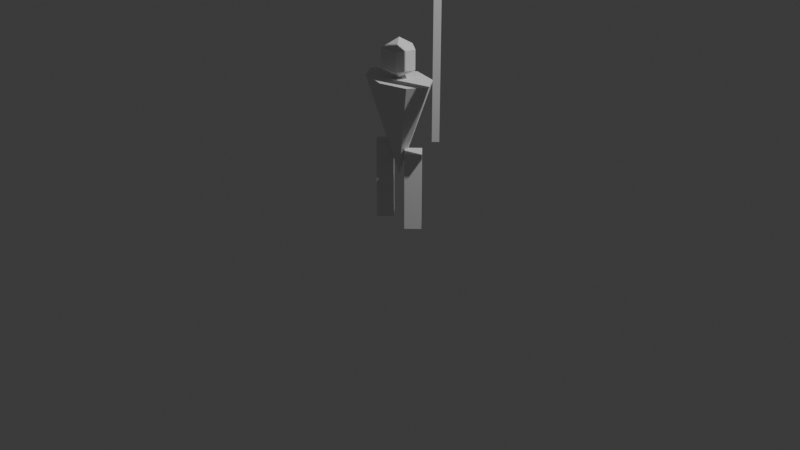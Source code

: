 # Source: pikeman.blend  (saved by Blender 4.2.66; exported with 4.5.12 LTS)
import bpy
from mathutils import Matrix  # noqa: F401  (used for matrix-valued properties, if any)

bpy.ops.wm.read_factory_settings(use_empty=True)
scene = bpy.context.scene
scene.name = 'Scene'

# ---- collections
col_collection = bpy.data.collections.new('Collection'); scene.collection.children.link(col_collection)

# ---- world
world_world = bpy.data.worlds.new('World'); scene.world = world_world
world_world.use_nodes = True; world_world.node_tree.nodes.clear()
_N = world_world.node_tree.nodes; _L = world_world.node_tree.links
n0 = _N.new('ShaderNodeOutputWorld'); n0.name = 'World Output'; n0.location = (300, 300)
n1 = _N.new('ShaderNodeBackground'); n1.name = 'Background'; n1.location = (10, 300)
n1.inputs[0].default_value = (0.05088, 0.05088, 0.05088, 1.0)
_L.new(n1.outputs[0], n0.inputs[0])
n0.is_active_output = True
world_world.color = (0.05088, 0.05088, 0.05088)
world_world.sun_shadow_jitter_overblur = 0.0

# ---- cameras
cam_camera = bpy.data.cameras.new('Camera')
cam_camera.clip_end = 100.0
cam_camera.ortho_scale = 7.314

# ---- lights
light_light = bpy.data.lights.new('Light', 'POINT')
light_light.energy = 1000.0
light_light.shadow_soft_size = 0.1

# ---- meshes
me_cone_001 = bpy.data.meshes.new('Cone.001')
me_cone_001.from_pydata([(4.371e-08, 0.5, 1.0), (-0.3536, 0.3536, 1.0), (-0.5, 0.0, 1.0), (-0.3536, -0.3536, 1.0), (4.371e-08, -0.5, 1.0), (0.3536, -0.3536, 1.0), (0.5, 0.0, 1.0), (0.3536, 0.3536, 1.0), (-4.371e-08, 0.0, 3.821e-15)], [], [(0, 8, 1), (1, 8, 2), (2, 8, 3), (3, 8, 4), (4, 8, 5), (5, 8, 6), (0, 1, 2, 3, 4, 5, 6, 7), (6, 8, 7), (7, 8, 0)])
_uv = me_cone_001.uv_layers.new(name='UVMap')
_uv.uv.foreach_set('vector', [0.25, 0.49, 0.25, 0.25, 0.4197, 0.4197, 0.4197, 0.4197, 0.25, 0.25, 0.49, 0.25, 0.49, 0.25, 0.25, 0.25, 0.4197, 0.08029, 0.4197, 0.08029, 0.25, 0.25, 0.25, 0.01, 0.25, 0.01, 0.25, 0.25, 0.08029, 0.08029, 0.08029, 0.08029, 0.25, 0.25, 0.01, 0.25, 0.75, 0.49, 0.9197, 0.4197, 0.99, 0.25, 0.9197, 0.08029, 0.75, 0.01, 0.5803, 0.08029, 0.51, 0.25, 0.5803, 0.4197, 0.01, 0.25, 0.25, 0.25, 0.08029, 0.4197, 0.08029, 0.4197, 0.25, 0.25, 0.25, 0.49])
me_cone_001.update()
me_cylinder = bpy.data.meshes.new('Cylinder')
me_cylinder.from_pydata([(0.0, 0.05, -0.5), (0.0, 0.05, 3.5), (0.05, 0.0, -0.5), (0.05, 0.0, 3.5), (0.0, -0.05, -0.5), (0.0, -0.05, 3.5), (-0.05, 0.0, -0.5), (-0.05, 0.0, 3.5)], [], [(0, 1, 3, 2), (2, 3, 5, 4), (3, 1, 7, 5), (4, 5, 7, 6), (6, 7, 1, 0), (0, 2, 4, 6)])
_uv = me_cylinder.uv_layers.new(name='UVMap')
_uv.uv.foreach_set('vector', [1.0, 0.5, 1.0, 1.0, 0.75, 1.0, 0.75, 0.5, 0.75, 0.5, 0.75, 1.0, 0.5, 1.0, 0.5, 0.5, 0.49, 0.25, 0.25, 0.49, 0.01, 0.25, 0.25, 0.01, 0.5, 0.5, 0.5, 1.0, 0.25, 1.0, 0.25, 0.5, 0.25, 0.5, 0.25, 1.0, 0.0, 1.0, 0.0, 0.5, 0.75, 0.49, 0.99, 0.25, 0.75, 0.01, 0.51, 0.25])
me_cylinder.update()
me_cylinder_001 = bpy.data.meshes.new('Cylinder.001')
me_cylinder_001.from_pydata([(0.0, 0.12, -0.8), (0.0, 0.12, 0.0), (0.12, 0.0, -0.8), (0.12, 0.0, 0.0), (0.0, -0.12, -0.8), (0.0, -0.12, 0.0), (-0.12, 0.0, -0.8), (-0.12, 0.0, 0.0)], [], [(0, 1, 3, 2), (2, 3, 5, 4), (3, 1, 7, 5), (4, 5, 7, 6), (6, 7, 1, 0), (0, 2, 4, 6)])
_uv = me_cylinder_001.uv_layers.new(name='UVMap')
_uv.uv.foreach_set('vector', [1.0, 0.5, 1.0, 1.0, 0.75, 1.0, 0.75, 0.5, 0.75, 0.5, 0.75, 1.0, 0.5, 1.0, 0.5, 0.5, 0.49, 0.25, 0.25, 0.49, 0.01, 0.25, 0.25, 0.01, 0.5, 0.5, 0.5, 1.0, 0.25, 1.0, 0.25, 0.5, 0.25, 0.5, 0.25, 1.0, 0.0, 1.0, 0.0, 0.5, 0.75, 0.49, 0.99, 0.25, 0.75, 0.01, 0.51, 0.25])
me_cylinder_001.update()
me_cylinder_002 = bpy.data.meshes.new('Cylinder.002')
me_cylinder_002.from_pydata([(0.0, 0.12, -0.8), (0.0, 0.12, 0.0), (0.12, 0.0, -0.8), (0.12, 0.0, 0.0), (0.0, -0.12, -0.8), (0.0, -0.12, 0.0), (-0.12, 0.0, -0.8), (-0.12, 0.0, 0.0)], [], [(0, 1, 3, 2), (2, 3, 5, 4), (3, 1, 7, 5), (4, 5, 7, 6), (6, 7, 1, 0), (0, 2, 4, 6)])
_uv = me_cylinder_002.uv_layers.new(name='UVMap')
_uv.uv.foreach_set('vector', [1.0, 0.5, 1.0, 1.0, 0.75, 1.0, 0.75, 0.5, 0.75, 0.5, 0.75, 1.0, 0.5, 1.0, 0.5, 0.5, 0.49, 0.25, 0.25, 0.49, 0.01, 0.25, 0.25, 0.01, 0.5, 0.5, 0.5, 1.0, 0.25, 1.0, 0.25, 0.5, 0.25, 0.5, 0.25, 1.0, 0.0, 1.0, 0.0, 0.5, 0.75, 0.49, 0.99, 0.25, 0.75, 0.01, 0.51, 0.25])
me_cylinder_002.update()
me_sphere = bpy.data.meshes.new('Sphere')
me_sphere.from_pydata([(0.0, 0.1732, 0.1), (0.1647, 0.05352, 0.3), (0.1647, 0.05352, 0.1), (0.1018, -0.1401, 0.3), (0.1018, -0.1401, 0.1), (0.0, 0.0, 0.4), (-0.1018, -0.1401, 0.3), (-0.1018, -0.1401, 0.1), (-0.1647, 0.05352, 0.3), (-0.1647, 0.05352, 0.1), (2.608e-08, 0.1732, 0.3), (0.0, 0.0, 4.47e-08)], [], [(11, 0, 2), (0, 10, 1, 2), (10, 5, 1), (11, 2, 4), (2, 1, 3, 4), (1, 5, 3), (11, 4, 7), (4, 3, 6, 7), (3, 5, 6), (11, 7, 9), (7, 6, 8, 9), (6, 5, 8), (11, 9, 0), (9, 8, 10, 0), (8, 5, 10)])
_uv = me_sphere.uv_layers.new(name='UVMap')
_uv.uv.foreach_set('vector', [0.5, 5.96e-08, 0.6, 0.3333, 0.4, 0.3333, 0.6, 0.3333, 0.6, 0.6667, 0.4, 0.6667, 0.4, 0.3333, 0.6, 0.6667, 0.5, 1.0, 0.4, 0.6667, 0.3, 5.96e-08, 0.4, 0.3333, 0.2, 0.3333, 0.4, 0.3333, 0.4, 0.6667, 0.2, 0.6667, 0.2, 0.3333, 0.4, 0.6667, 0.3, 1.0, 0.2, 0.6667, 0.1, 5.96e-08, 0.2, 0.3333, 0.0, 0.3333, 0.2, 0.3333, 0.2, 0.6667, 0.0, 0.6667, 0.0, 0.3333, 0.2, 0.6667, 0.1, 1.0, 0.0, 0.6667, 0.9, 5.96e-08, 1.0, 0.3333, 0.8, 0.3333, 1.0, 0.3333, 1.0, 0.6667, 0.8, 0.6667, 0.8, 0.3333, 1.0, 0.6667, 0.9, 1.0, 0.8, 0.6667, 0.7, 5.96e-08, 0.8, 0.3333, 0.6, 0.3333, 0.8, 0.3333, 0.8, 0.6667, 0.6, 0.6667, 0.6, 0.3333, 0.8, 0.6667, 0.7, 1.0, 0.6, 0.6667])
me_sphere.update()

# ---- objects
ob_light = bpy.data.objects.new('Light', light_light)
ob_camera = bpy.data.objects.new('Camera', cam_camera)
ob_body = bpy.data.objects.new('Body', me_cone_001)
ob_pike = bpy.data.objects.new('Pike', me_cylinder)
ob_legr = bpy.data.objects.new('LegR', me_cylinder_001)
ob_legl = bpy.data.objects.new('LegL', me_cylinder_002)
ob_head = bpy.data.objects.new('Head', me_sphere)

# ---- transforms, parenting, visibility, modifiers, constraints
ob_light.location = (4.076, 1.005, 5.904)
ob_light.rotation_euler = (0.6503, 0.05522, 1.866)
ob_light.lock_rotations_4d = False
ob_light.empty_display_type = 'ARROWS'
ob_light.color = (0.0, 0.0, 0.0, 0.0)
ob_light.lineart.crease_threshold = 0.0
ob_camera.location = (7.359, -6.926, 4.958)
ob_camera.rotation_euler = (1.109, 0.0, 0.8149)
ob_camera.lock_rotations_4d = False
ob_camera.empty_display_type = 'ARROWS'
ob_camera.color = (0.0, 0.0, 0.0, 0.0)
ob_camera.display_type = 'WIRE'
ob_camera.lineart.crease_threshold = 0.0
ob_body.location = (0.0, 0.0, 0.5)
ob_body.scale = (0.8, 0.5, 1.0)
ob_pike.location = (0.5, 0.0, 1.5)
ob_legr.location = (0.2, 0.0, 0.8)
ob_legr.scale = (1.0, 1.0, 1.0)
ob_legl.location = (-0.2, 0.0, 0.8)
ob_head.parent = ob_body
ob_head.matrix_parent_inverse = Matrix(((1.25, -0.0, 0.0, -0.0), (-0.0, 2.0, -0.0, 0.0), (0.0, -0.0, 1.0, -0.5), (-0.0, 0.0, -0.0, 1.0)))
ob_head.location = (0.0, 0.0, 1.5)

# ---- collection membership
col_collection.objects.link(ob_light)
col_collection.objects.link(ob_camera)
col_collection.objects.link(ob_body)
col_collection.objects.link(ob_pike)
col_collection.objects.link(ob_legr)
col_collection.objects.link(ob_legl)
col_collection.objects.link(ob_head)

# ---- scene / render settings (as saved in the file)
scene.camera = ob_camera
scene.frame_start = 1; scene.frame_end = 250; scene.frame_set(1)
scene.render.engine = 'BLENDER_EEVEE_NEXT'
bpy.context.view_layer.update()

